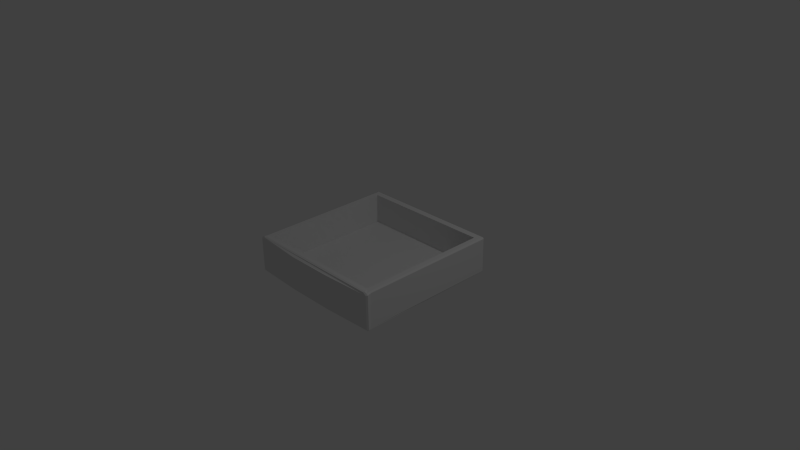 # Source: SKUFFE.blend  (saved by Blender 2.69.0; exported with 4.5.12 LTS)
import bpy
from mathutils import Matrix  # noqa: F401  (used for matrix-valued properties, if any)

bpy.ops.wm.read_factory_settings(use_empty=True)
scene = bpy.context.scene
scene.name = 'Scene'

# ---- collections
col_collection_1 = bpy.data.collections.new('Collection 1'); scene.collection.children.link(col_collection_1)

# ---- materials (node trees are filled in below, after node groups)
mat_material = bpy.data.materials.new('Material')
mat_material.alpha_threshold = 0.0
mat_material.use_transparent_shadow = False
mat_material.roughness = 0.5
mat_material.line_color = (0.0, 0.0, 0.0, 1.0)

# ---- material node trees

# ---- world
world_world = bpy.data.worlds.new('World'); scene.world = world_world
world_world.color = (0.05088, 0.05088, 0.05088)
world_world.use_sun_shadow = False
world_world.sun_shadow_jitter_overblur = 0.0
world_world.cycles.sampling_method = 'MANUAL'
world_world.cycles.sample_map_resolution = 256

# ---- cameras
cam_camera = bpy.data.cameras.new('Camera')
cam_camera.clip_end = 100.0
cam_camera.lens = 35.0
cam_camera.sensor_width = 32.0
cam_camera.sensor_height = 18.0
cam_camera.ortho_scale = 7.314
cam_camera.dof.focus_distance = 0.0
cam_camera.dof.aperture_fstop = 128.0

# ---- lights
light_lamp = bpy.data.lights.new('Lamp', 'POINT')
light_lamp.transmission_factor = 0.0
light_lamp.cutoff_distance = 30.0
light_lamp.energy = 100.0
light_lamp.shadow_buffer_clip_start = 1.001
light_lamp.shadow_soft_size = 0.1
light_lamp.shadow_maximum_resolution = 0.006
light_lamp.use_absolute_resolution = True
light_lamp.cycles.use_multiple_importance_sampling = False

# ---- meshes
me_cube = bpy.data.meshes.new('Cube')
me_cube.from_pydata([(0.9374, 0.9155, 0.2501), (0.9374, -0.9278, 0.2501), (-0.9374, 0.9155, 0.2501), (-0.9374, -0.9278, 0.2501), (0.9165, 0.8951, 0.2501), (0.9165, -0.9084, 0.2501), (-0.9165, 0.8951, 0.2501), (-0.9165, -0.9084, 0.2501), (0.9165, 0.8951, -0.1648), (0.9165, -0.9095, -0.1648), (-0.9165, 0.8951, -0.1648), (-0.9165, -0.9095, -0.1648), (0.9819, 1.0, -0.232), (1.0, 0.9819, -0.232), (0.9819, 0.9819, -0.2501), (1.0, -0.9921, -0.2501), (1.019, -0.9913, -0.232), (1.0, -1.01, -0.232), (-1.0, -0.9921, -0.2501), (-1.0, -1.01, -0.232), (-1.019, -0.9913, -0.232), (-1.0, 0.9819, -0.232), (-0.9819, 1.0, -0.232), (-0.9819, 0.9819, -0.2501), (1.0, 0.9819, 0.232), (0.9819, 1.0, 0.232), (0.9819, 0.9819, 0.2501), (1.0, -0.992, 0.2501), (1.0, -1.01, 0.232), (1.019, -0.9913, 0.232), (-1.0, -0.992, 0.2501), (-1.019, -0.9913, 0.232), (-1.0, -1.01, 0.232), (-0.9819, 1.0, 0.232), (-1.0, 0.9819, 0.232), (-0.9819, 0.9819, 0.2501), (1.0, 0.9155, 0.232), (0.9819, 0.9155, 0.2501), (0.9819, -0.9253, 0.2501), (1.0, -0.9246, 0.232), (0.9374, 0.9819, 0.2501), (0.9374, 1.0, 0.232), (-0.9374, 1.0, 0.232), (-0.9374, 0.9819, 0.2501), (0.955, -1.013, 0.232), (-0.955, -1.013, 0.232), (-1.0, -0.9246, 0.232), (-0.9819, -0.9253, 0.2501), (-0.9819, 0.9155, 0.2501), (-1.0, 0.9155, 0.232), (0.9604, -1.013, -0.232), (-0.9604, -1.013, -0.232), (-0.3183, -1.042, 0.232), (0.3183, -1.042, 0.232), (-0.3201, -1.042, -0.232), (0.3201, -1.042, -0.232), (0.9568, -1.014, 0.07735), (0.9586, -1.014, -0.07735), (-0.9586, -1.014, -0.07735), (-0.9568, -1.014, 0.07735), (0.3189, -1.044, 0.07735), (0.3195, -1.044, -0.07735), (-0.3189, -1.044, 0.07735), (-0.3195, -1.044, -0.07735), (1.0, 0.9348, -0.232), (1.0, -0.9442, -0.232), (-1.0, -0.9442, -0.232), (-1.0, 0.9348, -0.232), (0.9518, -0.9825, 0.2613), (0.955, -1.005, 0.256), (0.9675, -0.9939, 0.2613), (-0.955, -1.003, 0.2532), (-0.9518, -0.9825, 0.2613), (-0.9664, -0.9939, 0.2613)], [], [(25, 12, 22, 33, 42, 41), (43, 35, 48, 2), (46, 49, 67, 66), (26, 40, 0, 37), (67, 49, 34, 21), (2, 48, 47, 3), (45, 52, 53, 44, 69, 71), (40, 43, 2, 0), (71, 73, 30, 32, 45), (0, 2, 6, 4), (37, 0, 1, 38), (6, 7, 11, 10), (1, 0, 4, 5), (2, 3, 7, 6), (3, 1, 5, 7), (8, 10, 11, 9), (5, 4, 8, 9), (7, 5, 9, 11), (4, 6, 10, 8), (12, 13, 14), (15, 16, 17), (18, 19, 20), (21, 22, 23), (24, 25, 26), (27, 28, 29), (30, 31, 32), (33, 34, 35), (13, 64, 65, 16, 15, 14), (14, 23, 22, 12), (12, 25, 24, 13), (17, 50, 55, 54, 51, 19, 18, 15), (16, 29, 28, 17), (20, 66, 67, 21, 23, 18), (19, 32, 31, 20), (21, 34, 33, 22), (38, 27, 29, 39), (42, 33, 35, 43), (3, 47, 30, 73, 72), (48, 35, 34, 49), (36, 24, 26, 37), (39, 36, 37, 38), (40, 26, 25, 41), (43, 40, 41, 42), (38, 1, 68, 70, 27), (1, 3, 72, 68), (46, 31, 30, 47), (49, 46, 47, 48), (14, 15, 18, 23), (17, 28, 44, 56, 57, 50), (51, 58, 59, 45, 32, 19), (63, 58, 51, 54), (57, 61, 55, 50), (61, 63, 54, 55), (44, 53, 60, 56), (56, 60, 61, 57), (53, 52, 62, 60), (60, 62, 63, 61), (52, 45, 59, 62), (62, 59, 58, 63), (20, 31, 46, 66), (65, 39, 29, 16), (36, 39, 65, 64), (13, 24, 36, 64), (68, 69, 70), (71, 72, 73), (68, 72, 71, 69), (44, 28, 27, 70, 69)])
_uv = me_cube.uv_layers.new(name='UVMap')
_uv.uv.foreach_set('vector', [0.48, 0.02661, 0.4916, 0.1106, 0.1178, 0.1103, 0.1276, 0.02759, 0.1359, 0.02639, 0.4716, 0.02559, 0.135, 0.02052, 0.1263, 0.02333, 0.1181, 0.01174, 0.1292, 0.007008, 0.02027, 0.474, 0.02347, 0.131, 0.11, 0.1282, 0.1067, 0.4784, 0.481, 0.02244, 0.4724, 0.01973, 0.4783, 0.006099, 0.4895, 0.01094, 0.1022, 0.1098, 0.1125, 0.01612, 0.1231, 0.02665, 0.112, 0.1111, 0.009179, 0.1309, 0.01748, 0.1309, 0.01429, 0.4741, 0.005975, 0.4745, 0.5388, 0.5991, 0.6621, 0.5944, 0.7758, 0.5935, 0.8932, 0.5974, 0.8925, 0.6032, 0.5393, 0.6039, 0.4724, 0.01973, 0.135, 0.02052, 0.1292, 0.007008, 0.4783, 0.006099, 0.5393, 0.6039, 0.5369, 0.6066, 0.5301, 0.606, 0.529, 0.6008, 0.5388, 0.5991, 0.4783, 0.006099, 0.1292, 0.007008, 0.1353, 0.001006, 0.4722, 0.0001287, 0.592, 0.1309, 0.6003, 0.1308, 0.6035, 0.4745, 0.5952, 0.4741, 0.0001287, 0.9205, 0.0001288, 0.5757, 0.07946, 0.5755, 0.07946, 0.9205, 0.6035, 0.4745, 0.6003, 0.1308, 0.6062, 0.1366, 0.6093, 0.469, 0.009179, 0.1309, 0.005975, 0.4745, 0.0001287, 0.469, 0.003228, 0.1366, 0.542, 0.6203, 0.8898, 0.6203, 0.8835, 0.6262, 0.5484, 0.6262, 0.4299, 0.9205, 0.07946, 0.9205, 0.07946, 0.5755, 0.4299, 0.5755, 0.5092, 0.5757, 0.5092, 0.9205, 0.4299, 0.9205, 0.4299, 0.5755, 0.07946, 0.4962, 0.4299, 0.4962, 0.4299, 0.5755, 0.07946, 0.5755, 0.4299, 0.9999, 0.07946, 0.9999, 0.07946, 0.9205, 0.4299, 0.9205, 0.4916, 0.1106, 0.4973, 0.1113, 0.493, 0.1167, 0.9036, 0.5038, 0.9062, 0.5081, 0.9012, 0.5081, 0.5278, 0.498, 0.5305, 0.5027, 0.525, 0.5026, 0.112, 0.1111, 0.1178, 0.1103, 0.1164, 0.1167, 0.4844, 0.0255, 0.48, 0.02661, 0.481, 0.02244, 0.9026, 0.6057, 0.9038, 0.5998, 0.9084, 0.6048, 0.5301, 0.606, 0.5248, 0.6051, 0.529, 0.6008, 0.1276, 0.02759, 0.1231, 0.02665, 0.1263, 0.02333, 0.4993, 0.1166, 0.4994, 0.1282, 0.5027, 0.4784, 0.5055, 0.4959, 0.4965, 0.4952, 0.493, 0.1167, 0.493, 0.1167, 0.1164, 0.1167, 0.1178, 0.1103, 0.4916, 0.1106, 0.4916, 0.1106, 0.48, 0.02661, 0.4844, 0.0255, 0.4973, 0.1113, 0.9012, 0.5081, 0.8935, 0.5083, 0.7764, 0.5113, 0.6619, 0.51, 0.5398, 0.5033, 0.5305, 0.5027, 0.5306, 0.4962, 0.9012, 0.5032, 0.9062, 0.5081, 0.9072, 0.5972, 0.9021, 0.5973, 0.9012, 0.5081, 0.1039, 0.4959, 0.1067, 0.4784, 0.11, 0.1282, 0.1102, 0.1166, 0.1164, 0.1167, 0.1129, 0.4952, 0.5305, 0.5027, 0.5294, 0.599, 0.5239, 0.599, 0.525, 0.5026, 0.112, 0.1111, 0.1231, 0.02665, 0.1276, 0.02759, 0.1178, 0.1103, 0.8999, 0.6206, 0.9026, 0.6057, 0.9084, 0.6048, 0.906, 0.6207, 0.1359, 0.02639, 0.1276, 0.02759, 0.1263, 0.02333, 0.135, 0.02052, 0.542, 0.6203, 0.5324, 0.6203, 0.5301, 0.606, 0.5369, 0.6066, 0.54, 0.6091, 0.1181, 0.01174, 0.1263, 0.02333, 0.1231, 0.02665, 0.1125, 0.01612, 0.4947, 0.01554, 0.4844, 0.0255, 0.481, 0.02244, 0.4895, 0.01094, 0.5892, 0.474, 0.586, 0.131, 0.592, 0.1309, 0.5952, 0.4741, 0.4724, 0.01973, 0.481, 0.02244, 0.48, 0.02661, 0.4716, 0.02559, 0.135, 0.02052, 0.4724, 0.01973, 0.4716, 0.02559, 0.1359, 0.02639, 0.8999, 0.6206, 0.8898, 0.6203, 0.892, 0.6088, 0.8953, 0.6061, 0.9026, 0.6057, 0.8898, 0.6203, 0.542, 0.6203, 0.54, 0.6091, 0.892, 0.6088, 0.5266, 0.6202, 0.5248, 0.6051, 0.5301, 0.606, 0.5324, 0.6203, 0.02347, 0.131, 0.02027, 0.474, 0.01429, 0.4741, 0.01748, 0.1309, 0.493, 0.1167, 0.4965, 0.4952, 0.1129, 0.4952, 0.1164, 0.1167, 0.9012, 0.5081, 0.9021, 0.5973, 0.8932, 0.5974, 0.8934, 0.5675, 0.8934, 0.5378, 0.8935, 0.5083, 0.5398, 0.5033, 0.5389, 0.536, 0.5388, 0.5674, 0.5388, 0.5991, 0.5294, 0.599, 0.5305, 0.5027, 0.6616, 0.538, 0.5389, 0.536, 0.5398, 0.5033, 0.6619, 0.51, 0.8934, 0.5378, 0.7763, 0.5387, 0.7764, 0.5113, 0.8935, 0.5083, 0.7763, 0.5387, 0.6616, 0.538, 0.6619, 0.51, 0.7764, 0.5113, 0.8932, 0.5974, 0.7758, 0.5935, 0.7761, 0.5662, 0.8934, 0.5675, 0.8934, 0.5675, 0.7761, 0.5662, 0.7763, 0.5387, 0.8934, 0.5378, 0.7758, 0.5935, 0.6621, 0.5944, 0.6616, 0.5662, 0.7761, 0.5662, 0.7761, 0.5662, 0.6616, 0.5662, 0.6616, 0.538, 0.7763, 0.5387, 0.6621, 0.5944, 0.5388, 0.5991, 0.5388, 0.5674, 0.6616, 0.5662, 0.6616, 0.5662, 0.5388, 0.5674, 0.5389, 0.536, 0.6616, 0.538, 0.525, 0.5026, 0.5239, 0.599, 0.5095, 0.5988, 0.5145, 0.5025, 0.916, 0.508, 0.9205, 0.5971, 0.9072, 0.5972, 0.9062, 0.5081, 0.586, 0.131, 0.5892, 0.474, 0.5027, 0.4784, 0.4994, 0.1282, 0.4973, 0.1113, 0.4844, 0.0255, 0.4947, 0.01554, 0.5073, 0.1097, 0.892, 0.6088, 0.8925, 0.6032, 0.8953, 0.6061, 0.5393, 0.6039, 0.54, 0.6091, 0.5369, 0.6066, 0.892, 0.6088, 0.54, 0.6091, 0.5393, 0.6039, 0.8925, 0.6032, 0.8932, 0.5974, 0.9038, 0.5998, 0.9026, 0.6057, 0.8953, 0.6061, 0.8925, 0.6032])
me_cube.materials.append(mat_material)
me_cube.use_remesh_preserve_volume = False
me_cube.use_remesh_preserve_attributes = False
me_cube.use_mirror_vertex_groups = False
me_cube.update()

# ---- objects
ob_cube = bpy.data.objects.new('Cube', me_cube)
ob_lamp = bpy.data.objects.new('Lamp', light_lamp)
ob_camera = bpy.data.objects.new('Camera', cam_camera)

# ---- transforms, parenting, visibility, modifiers, constraints
ob_cube.location = (0.0, 0.0, 0.0)
ob_cube.lock_rotations_4d = False
ob_cube.empty_display_type = 'ARROWS'
ob_cube.lineart.crease_threshold = 0.0
ob_lamp.location = (4.076, 1.005, 5.904)
ob_lamp.rotation_euler = (0.6503, 0.05522, 1.866)
ob_lamp.lock_rotations_4d = False
ob_lamp.empty_display_type = 'ARROWS'
ob_lamp.color = (0.0, 0.0, 0.0, 0.0)
ob_lamp.lineart.crease_threshold = 0.0
ob_camera.location = (7.481, -6.508, 5.344)
ob_camera.rotation_euler = (1.109, 0.01082, 0.8149)
ob_camera.lock_rotations_4d = False
ob_camera.empty_display_type = 'ARROWS'
ob_camera.color = (0.0, 0.0, 0.0, 0.0)
ob_camera.display_type = 'WIRE'
ob_camera.lineart.crease_threshold = 0.0

# ---- collection membership
col_collection_1.objects.link(ob_cube)
col_collection_1.objects.link(ob_lamp)
col_collection_1.objects.link(ob_camera)

# ---- scene / render settings (as saved in the file)
scene.camera = ob_camera
scene.frame_start = 1; scene.frame_end = 250; scene.frame_set(1)
scene.render.engine = 'BLENDER_EEVEE_NEXT'
scene.render.image_settings.compression = 90
scene.render.resolution_percentage = 50
scene.render.dither_intensity = 0.0
scene.cycles.use_denoising = False
scene.cycles.samples = 10
scene.cycles.sampling_pattern = 'TABULATED_SOBOL'
scene.cycles.light_sampling_threshold = 0.0
scene.cycles.use_adaptive_sampling = False
scene.cycles.use_light_tree = False
scene.cycles.blur_glossy = 0.0
scene.cycles.volume_bounces = 1
scene.cycles.pixel_filter_type = 'GAUSSIAN'
scene.cycles.sample_clamp_indirect = 0.0
scene.view_settings.view_transform = 'Standard'
bpy.context.view_layer.update()
